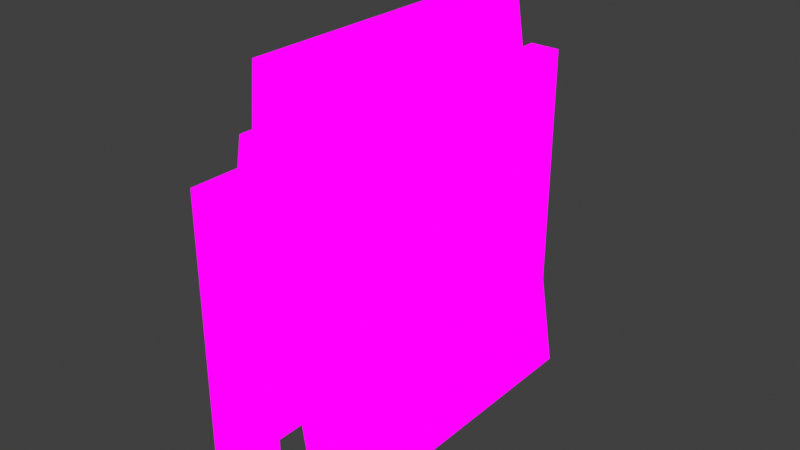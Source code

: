 # Source: DineSmolSign.blend  (saved by Blender 2.82.7; exported with 4.5.12 LTS)
import bpy
from mathutils import Matrix  # noqa: F401  (used for matrix-valued properties, if any)

bpy.ops.wm.read_factory_settings(use_empty=True)
scene = bpy.context.scene
scene.name = 'Scene'

# ---- collections
col_collection = bpy.data.collections.new('Collection'); scene.collection.children.link(col_collection)

# ---- images (referenced by path relative to the original .blend; pixels are not part of the script)
import os
ASSET_DIR = os.environ.get("B2B_ASSET_DIR", "")  # directory of the original .blend (textures are referenced by path, not embedded)
HERE = os.path.dirname(os.path.abspath(__file__))  # packed textures are extracted next to this script under _unpacked/

def load_image(name, relpath, width, height, colorspace="sRGB"):
    """Load a texture the original file referenced (path relative to the .blend, or extracted next to this script)."""
    p = next((c for c in (os.path.join(HERE, relpath), os.path.join(ASSET_DIR, relpath)) if relpath and os.path.exists(c)), "")
    if p:
        img = bpy.data.images.load(p, check_existing=True)
        img.name = name
    else:  # same state as the original file: an image datablock whose file is absent (Cycles renders it pink)
        img = bpy.data.images.new(name, width, height)
        img.source = "FILE"
        img.filepath = "//" + (relpath or name)
    img.colorspace_settings.name = colorspace
    return img
img_dinesmolsign_png = load_image('dineSmolSign.png', 'dineSmolSign.png', 1024, 1024, 'sRGB')

# ---- materials (node trees are filled in below, after node groups)
mat_dinesmolsign = bpy.data.materials.new('dineSmolSign')
mat_dinesmolsign.alpha_threshold = 0.0
mat_dinesmolsign.use_transparent_shadow = False
mat_dinesmolsign.line_color = (0.0, 0.0, 0.0, 1.0)

# ---- material node trees
mat_dinesmolsign.use_nodes = True; mat_dinesmolsign.node_tree.nodes.clear()
_N = mat_dinesmolsign.node_tree.nodes; _L = mat_dinesmolsign.node_tree.links
n0 = _N.new('ShaderNodeOutputMaterial'); n0.name = 'Material Output'; n0.location = (400, 0)
n1 = _N.new('ShaderNodeLightPath'); n1.name = 'Light Path'; n1.location = (0, 250)
n2 = _N.new('ShaderNodeBsdfTransparent'); n2.name = 'Transparent BSDF'; n2.location = (-200, -100)
n3 = _N.new('ShaderNodeEmission'); n3.name = 'Emission'; n3.location = (-200, -200)
n4 = _N.new('ShaderNodeMixShader'); n4.name = 'Mix Shader'; n4.location = (200, 0)
n5 = _N.new('ShaderNodeMixShader'); n5.name = 'Mix Shader.001'; n5.location = (0, -100)
n6 = _N.new('ShaderNodeTexImage'); n6.name = 'Image Texture'; n6.location = (-500, 100)
n6.image = img_dinesmolsign_png
n6.interpolation = 'Closest'
_L.new(n6.outputs[0], n3.inputs[0])
_L.new(n6.outputs[1], n5.inputs[0])
_L.new(n2.outputs[0], n5.inputs[1])
_L.new(n2.outputs[0], n4.inputs[1])
_L.new(n3.outputs[0], n5.inputs[2])
_L.new(n5.outputs[0], n4.inputs[2])
_L.new(n1.outputs[0], n4.inputs[0])
_L.new(n4.outputs[0], n0.inputs[0])
n0.is_active_output = True

# ---- world
world_world = bpy.data.worlds.new('World'); scene.world = world_world
world_world.use_nodes = True; world_world.node_tree.nodes.clear()
_N = world_world.node_tree.nodes; _L = world_world.node_tree.links
n0 = _N.new('ShaderNodeOutputWorld'); n0.name = 'World Output'; n0.location = (300, 300)
n1 = _N.new('ShaderNodeBackground'); n1.name = 'Background'; n1.location = (10, 300)
n1.inputs[0].default_value = (0.05088, 0.05088, 0.05088, 1.0)
_L.new(n1.outputs[0], n0.inputs[0])
n0.is_active_output = True
world_world.color = (0.05088, 0.05088, 0.05088)
world_world.use_sun_shadow = False
world_world.sun_shadow_jitter_overblur = 0.0

# ---- meshes
me_cube = bpy.data.meshes.new('Cube')
me_cube.from_pydata([(-0.08042, 0.4625, 0.3338), (-0.1228, -0.2149, 0.8185), (-0.1633, 0.5915, 0.3785), (-0.02534, -0.04557, -0.01045), (-0.09524, 0.1238, 0.6464), (-0.1564, 0.1238, 0.5047), (-0.1228, 0.2931, 0.8185), (-0.05288, 0.4625, 0.1617), (-0.09524, 0.2931, 0.6464), (-0.09524, -0.04557, 0.6464), (-0.02534, -0.2149, -0.01045), (-0.04458, 0.1238, 0.3452), (-0.04458, -0.04557, 0.3452), (-0.04458, 0.2931, 0.3452), (-0.08042, -0.2149, 0.3338), (0.0105, -0.04557, 0.0009759), (-0.01704, 0.2931, 0.1731), (-0.01704, -0.04557, 0.1731), (-0.01704, 0.1238, 0.1731), (-0.05288, -0.2149, 0.1617), (-0.02534, 0.2931, -0.01045), (-0.01704, -0.2149, 0.1731), (-0.04458, -0.2149, 0.3452), (-0.05288, -0.04557, 0.1617), (0.0105, -0.2149, 0.0009759), (-0.1228, -0.04557, 0.8185), (-0.1228, 0.1238, 0.8185), (-0.02534, 0.4625, -0.01045), (-0.09524, -0.2149, 0.6464), (-0.1355, 0.1238, 0.678), (-0.08042, 0.2931, 0.3338), (-0.09793, 0.5029, -0.01331), (-0.1355, -0.2149, 0.678), (-0.1355, -0.04557, 0.678), (0.0105, 0.4625, 0.0009759), (-0.108, -0.2149, 0.5059), (-0.1355, 0.4625, 0.678), (-0.01704, 0.4625, 0.1731), (-0.108, 0.4625, 0.5059), (-0.04458, 0.4625, 0.3452), (-0.09524, 0.4625, 0.6464), (-0.1228, 0.4625, 0.8185), (0.0105, 0.1238, 0.0009759), (0.0105, 0.2931, 0.0009759), (-0.02534, 0.1238, -0.01045), (-0.05288, 0.2931, 0.1617), (-0.1355, 0.2931, 0.678), (-0.05288, 0.1238, 0.1617), (-0.1633, 0.5029, -0.01331), (-0.08042, 0.1238, 0.3338), (-0.08042, -0.04557, 0.3338), (-0.108, 0.1238, 0.5059), (-0.108, -0.04557, 0.5059), (-0.108, 0.2931, 0.5059), (-0.2811, -0.04557, 0.002842), (-0.1633, 0.5029, 0.3785), (-0.09793, 0.5915, 0.2479), (-0.1633, 0.5029, 0.2479), (-0.09793, 0.5915, 0.5091), (-0.09793, 0.5029, 0.5091), (-0.09793, 0.5915, -0.01331), (-0.1633, 0.5029, 0.5091), (-0.09793, 0.5915, 0.1173), (-0.09793, 0.5029, 0.1173), (-0.1633, 0.5915, -0.01331), (-0.09793, 0.5029, 0.2479), (-0.09793, 0.5029, 0.3785), (-0.1633, 0.5029, 0.1173), (-0.1633, 0.5915, 0.5091), (-0.1633, 0.5915, 0.2479), (-0.1633, 0.5915, 0.1173), (-0.09793, 0.5915, 0.3785), (-0.1267, -0.2149, 0.6761), (-0.2217, 0.4625, 0.3456), (-0.1267, 0.2931, 0.6761), (-0.2514, 0.4625, 0.1742), (-0.1564, 0.2931, 0.5047), (-0.1564, -0.04557, 0.5047), (-0.2811, -0.2149, 0.002842), (-0.186, 0.1238, 0.3333), (-0.186, -0.04557, 0.3333), (-0.186, 0.2931, 0.3333), (-0.2217, -0.2149, 0.3456), (-0.2454, -0.04557, -0.009471), (-0.2157, 0.2931, 0.1619), (-0.2157, -0.04557, 0.1619), (-0.2157, 0.1238, 0.1619), (-0.2514, -0.2149, 0.1742), (-0.2811, 0.2931, 0.002842), (-0.2157, -0.2149, 0.1619), (-0.186, -0.2149, 0.3333), (-0.2514, -0.04557, 0.1742), (-0.2454, -0.2149, -0.009471), (-0.1267, -0.04557, 0.6761), (-0.1267, 0.1238, 0.6761), (-0.2811, 0.4625, 0.002842), (-0.1564, -0.2149, 0.5047), (-0.1624, 0.1238, 0.6884), (-0.2217, 0.2931, 0.3456), (-0.1624, -0.2149, 0.6884), (-0.1624, -0.04557, 0.6884), (-0.2454, 0.4625, -0.009471), (-0.1921, -0.2149, 0.517), (-0.1624, 0.4625, 0.6884), (-0.2157, 0.4625, 0.1619), (-0.1921, 0.4625, 0.517), (-0.186, 0.4625, 0.3333), (-0.1564, 0.4625, 0.5047), (-0.1267, 0.4625, 0.6761), (-0.2454, 0.1238, -0.009471), (-0.2454, 0.2931, -0.009471), (-0.2811, 0.1238, 0.002842), (-0.2514, 0.2931, 0.1742), (-0.1624, 0.2931, 0.6884), (-0.2514, 0.1238, 0.1742), (-0.2217, 0.1238, 0.3456), (-0.2217, -0.04557, 0.3456), (-0.1921, 0.1238, 0.517), (-0.1921, -0.04557, 0.517), (-0.1921, 0.2931, 0.517), (-0.1633, 0.5915, 0.6344), (-0.09793, 0.5915, 0.6344), (-0.1633, 0.5029, 0.6344), (-0.09793, 0.5029, 0.6344), (-0.1633, 0.4378, 0.5091), (-0.09793, 0.4378, 0.5091), (-0.1633, 0.4378, 0.6344), (-0.09793, 0.4378, 0.6344), (-0.09793, -0.318, 0.3785), (-0.1633, -0.2294, -0.01331), (-0.09793, -0.2294, -0.01331), (-0.09793, -0.2294, 0.3785), (-0.1633, -0.318, 0.2479), (-0.09793, -0.2294, 0.2479), (-0.1633, -0.318, 0.5091), (-0.1633, -0.2294, 0.5091), (-0.1633, -0.318, -0.01331), (-0.09793, -0.2294, 0.5091), (-0.1633, -0.318, 0.1173), (-0.1633, -0.2294, 0.1173), (-0.09793, -0.318, -0.01331), (-0.1633, -0.2294, 0.2479), (-0.1633, -0.2294, 0.3785), (-0.09793, -0.2294, 0.1173), (-0.09793, -0.318, 0.5091), (-0.09793, -0.318, 0.2479), (-0.09793, -0.318, 0.1173), (-0.1633, -0.318, 0.3785), (-0.09793, -0.318, 0.6344), (-0.1633, -0.318, 0.6344), (-0.09793, -0.2294, 0.6344), (-0.1633, -0.2294, 0.6344), (-0.09793, -0.1644, 0.5091), (-0.1633, -0.1644, 0.5091), (-0.09793, -0.1644, 0.6344), (-0.1633, -0.1644, 0.6344)], [], [(8, 40, 41, 6), (9, 4, 26, 25), (11, 13, 8, 4), (4, 8, 6, 26), (13, 39, 40, 8), (28, 9, 25, 1), (22, 12, 9, 28), (16, 37, 39, 13), (18, 16, 13, 11), (21, 17, 12, 22), (17, 18, 11, 12), (43, 34, 37, 16), (42, 43, 16, 18), (15, 42, 18, 17), (24, 15, 17, 21), (12, 11, 4, 9), (10, 24, 21, 19), (19, 21, 22, 14), (14, 22, 28, 35), (35, 28, 1, 32), (32, 1, 25, 33), (33, 25, 26, 29), (29, 26, 6, 46), (46, 6, 41, 36), (34, 27, 7, 37), (37, 7, 0, 39), (39, 0, 38, 40), (40, 38, 36, 41), (24, 10, 3, 15), (15, 3, 44, 42), (42, 44, 20, 43), (43, 20, 27, 34), (27, 20, 45, 7), (20, 44, 47, 45), (44, 3, 23, 47), (3, 10, 19, 23), (7, 45, 30, 0), (45, 47, 49, 30), (47, 23, 50, 49), (23, 19, 14, 50), (0, 30, 53, 38), (30, 49, 51, 53), (49, 50, 52, 51), (50, 14, 35, 52), (38, 53, 46, 36), (53, 51, 29, 46), (51, 52, 33, 29), (52, 35, 32, 33), (48, 31, 63, 67), (67, 63, 65, 57), (57, 65, 66, 55), (55, 66, 59, 61), (31, 60, 62, 63), (63, 62, 56, 65), (65, 56, 71, 66), (66, 71, 58, 59), (60, 64, 70, 62), (62, 70, 69, 56), (56, 69, 2, 71), (71, 2, 68, 58), (64, 48, 67, 70), (70, 67, 57, 69), (69, 57, 55, 2), (2, 55, 61, 68), (68, 61, 122, 120), (48, 64, 60, 31), (76, 107, 108, 74), (77, 5, 94, 93), (79, 81, 76, 5), (5, 76, 74, 94), (81, 106, 107, 76), (96, 77, 93, 72), (90, 80, 77, 96), (84, 104, 106, 81), (86, 84, 81, 79), (89, 85, 80, 90), (85, 86, 79, 80), (110, 101, 104, 84), (109, 110, 84, 86), (83, 109, 86, 85), (92, 83, 85, 89), (80, 79, 5, 77), (78, 92, 89, 87), (87, 89, 90, 82), (82, 90, 96, 102), (102, 96, 72, 99), (99, 72, 93, 100), (100, 93, 94, 97), (97, 94, 74, 113), (113, 74, 108, 103), (101, 95, 75, 104), (104, 75, 73, 106), (106, 73, 105, 107), (107, 105, 103, 108), (92, 78, 54, 83), (83, 54, 111, 109), (109, 111, 88, 110), (110, 88, 95, 101), (95, 88, 112, 75), (88, 111, 114, 112), (111, 54, 91, 114), (54, 78, 87, 91), (75, 112, 98, 73), (112, 114, 115, 98), (114, 91, 116, 115), (91, 87, 82, 116), (73, 98, 119, 105), (98, 115, 117, 119), (115, 116, 118, 117), (116, 82, 102, 118), (105, 119, 113, 103), (119, 117, 97, 113), (117, 118, 100, 97), (118, 102, 99, 100), (121, 120, 122, 123), (58, 68, 120, 121), (59, 58, 121, 123), (122, 61, 124, 126), (124, 125, 127, 126), (59, 123, 127, 125), (61, 59, 125, 124), (123, 122, 126, 127), (130, 129, 139, 143), (143, 139, 141, 133), (133, 141, 142, 131), (131, 142, 135, 137), (129, 136, 138, 139), (139, 138, 132, 141), (141, 132, 147, 142), (142, 147, 134, 135), (136, 140, 146, 138), (138, 146, 145, 132), (132, 145, 128, 147), (147, 128, 144, 134), (140, 130, 143, 146), (146, 143, 133, 145), (145, 133, 131, 128), (128, 131, 137, 144), (144, 137, 150, 148), (130, 140, 136, 129), (149, 148, 150, 151), (134, 144, 148, 149), (135, 134, 149, 151), (150, 137, 152, 154), (135, 151, 155, 153), (137, 135, 153, 152), (151, 150, 154, 155)])
_uv = me_cube.uv_layers.new(name='UVMap')
_uv.uv.foreach_set('vector', [0.8758, 0.8758, 0.9992, 0.8758, 0.9992, 0.9992, 0.8758, 0.9992, 0.6258, 0.8758, 0.7492, 0.8758, 0.7492, 0.9992, 0.6258, 0.9992, 0.7508, 0.7508, 0.8742, 0.7508, 0.8742, 0.8742, 0.7508, 0.8742, 0.7508, 0.8758, 0.8742, 0.8758, 0.8742, 0.9992, 0.7508, 0.9992, 0.8758, 0.7508, 0.9992, 0.7508, 0.9992, 0.8742, 0.8758, 0.8742, 0.5008, 0.8758, 0.6242, 0.8758, 0.6242, 0.9992, 0.5008, 0.9992, 0.5008, 0.7508, 0.6242, 0.7508, 0.6242, 0.8742, 0.5008, 0.8742, 0.8758, 0.6258, 0.9992, 0.6258, 0.9992, 0.7492, 0.8758, 0.7492, 0.7508, 0.6258, 0.8742, 0.6258, 0.8742, 0.7492, 0.7508, 0.7492, 0.5008, 0.6258, 0.6242, 0.6258, 0.6242, 0.7492, 0.5008, 0.7492, 0.6258, 0.6258, 0.7492, 0.6258, 0.7492, 0.7492, 0.6258, 0.7492, 0.8758, 0.5008, 0.9992, 0.5008, 0.9992, 0.6242, 0.8758, 0.6242, 0.7508, 0.5008, 0.8742, 0.5008, 0.8742, 0.6242, 0.7508, 0.6242, 0.6258, 0.5008, 0.7492, 0.5008, 0.7492, 0.6242, 0.6258, 0.6242, 0.5008, 0.5008, 0.6242, 0.5008, 0.6242, 0.6242, 0.5008, 0.6242, 0.6258, 0.7508, 0.7492, 0.7508, 0.7492, 0.8742, 0.6258, 0.8742, 0.2508, 0.5008, 0.3742, 0.5008, 0.3742, 0.6242, 0.2508, 0.6242, 0.2508, 0.6258, 0.3742, 0.6258, 0.3742, 0.7492, 0.2508, 0.7492, 0.2508, 0.7508, 0.3742, 0.7508, 0.3742, 0.8742, 0.2508, 0.8742, 0.2508, 0.8758, 0.3742, 0.8758, 0.3742, 0.9992, 0.2508, 0.9992, 0.2508, 0.5008, 0.3742, 0.5008, 0.3742, 0.6242, 0.2508, 0.6242, 0.2508, 0.6258, 0.3742, 0.6258, 0.3742, 0.7492, 0.2508, 0.7492, 0.2508, 0.7508, 0.3742, 0.7508, 0.3742, 0.8742, 0.2508, 0.8742, 0.2508, 0.8758, 0.3742, 0.8758, 0.3742, 0.9992, 0.2508, 0.9992, 0.2508, 0.5008, 0.3742, 0.5008, 0.3742, 0.6242, 0.2508, 0.6242, 0.2508, 0.6258, 0.3742, 0.6258, 0.3742, 0.7492, 0.2508, 0.7492, 0.2508, 0.7508, 0.3742, 0.7508, 0.3742, 0.8742, 0.2508, 0.8742, 0.2508, 0.8758, 0.3742, 0.8758, 0.3742, 0.9992, 0.2508, 0.9992, 0.2508, 0.5008, 0.3742, 0.5008, 0.3742, 0.6242, 0.2508, 0.6242, 0.2508, 0.6258, 0.3742, 0.6258, 0.3742, 0.7492, 0.2508, 0.7492, 0.2508, 0.7508, 0.3742, 0.7508, 0.3742, 0.8742, 0.2508, 0.8742, 0.2508, 0.8758, 0.3742, 0.8758, 0.3742, 0.9992, 0.2508, 0.9992, 0.5008, 0.5008, 0.6242, 0.5008, 0.6242, 0.6242, 0.5008, 0.6242, 0.6258, 0.5008, 0.7492, 0.5008, 0.7492, 0.6242, 0.6258, 0.6242, 0.7508, 0.5008, 0.8742, 0.5008, 0.8742, 0.6242, 0.7508, 0.6242, 0.8758, 0.5008, 0.9992, 0.5008, 0.9992, 0.6242, 0.8758, 0.6242, 0.5008, 0.6258, 0.6242, 0.6258, 0.6242, 0.7492, 0.5008, 0.7492, 0.6258, 0.6258, 0.7492, 0.6258, 0.7492, 0.7492, 0.6258, 0.7492, 0.7508, 0.6258, 0.8742, 0.6258, 0.8742, 0.7492, 0.7508, 0.7492, 0.8758, 0.6258, 0.9992, 0.6258, 0.9992, 0.7492, 0.8758, 0.7492, 0.5008, 0.7508, 0.6242, 0.7508, 0.6242, 0.8742, 0.5008, 0.8742, 0.6258, 0.7508, 0.7492, 0.7508, 0.7492, 0.8742, 0.6258, 0.8742, 0.7508, 0.7508, 0.8742, 0.7508, 0.8742, 0.8742, 0.7508, 0.8742, 0.8758, 0.7508, 0.9992, 0.7508, 0.9992, 0.8742, 0.8758, 0.8742, 0.5008, 0.8758, 0.6242, 0.8758, 0.6242, 0.9992, 0.5008, 0.9992, 0.6258, 0.8758, 0.7492, 0.8758, 0.7492, 0.9992, 0.6258, 0.9992, 0.7508, 0.8758, 0.8742, 0.8758, 0.8742, 0.9992, 0.7508, 0.9992, 0.8758, 0.8758, 0.9992, 0.8758, 0.9992, 0.9992, 0.8758, 0.9992, 0.0007812, 0.5008, 0.1242, 0.5008, 0.1242, 0.6242, 0.0007812, 0.6242, 0.0007812, 0.6258, 0.1242, 0.6258, 0.1242, 0.7492, 0.0007812, 0.7492, 0.0007812, 0.7508, 0.1242, 0.7508, 0.1242, 0.8742, 0.0007812, 0.8742, 0.0007812, 0.8758, 0.1242, 0.8758, 0.1242, 0.9992, 0.0007812, 0.9992, 0.1258, 0.5008, 0.2492, 0.5008, 0.2492, 0.6242, 0.1258, 0.6242, 0.1258, 0.6258, 0.2492, 0.6258, 0.2492, 0.7492, 0.1258, 0.7492, 0.1258, 0.7508, 0.2492, 0.7508, 0.2492, 0.8742, 0.1258, 0.8742, 0.1258, 0.8758, 0.2492, 0.8758, 0.2492, 0.9992, 0.1258, 0.9992, 0.0007812, 0.5008, 0.1242, 0.5008, 0.1242, 0.6242, 0.0007812, 0.6242, 0.0007812, 0.6258, 0.1242, 0.6258, 0.1242, 0.7492, 0.0007812, 0.7492, 0.0007812, 0.7508, 0.1242, 0.7508, 0.1242, 0.8742, 0.0007812, 0.8742, 0.0007812, 0.8758, 0.1242, 0.8758, 0.1242, 0.9992, 0.0007812, 0.9992, 0.0007812, 0.5008, 0.1242, 0.5008, 0.1242, 0.6242, 0.0007812, 0.6242, 0.0007812, 0.6258, 0.1242, 0.6258, 0.1242, 0.7492, 0.0007812, 0.7492, 0.0007812, 0.7508, 0.1242, 0.7508, 0.1242, 0.8742, 0.0007812, 0.8742, 0.0007812, 0.8758, 0.1242, 0.8758, 0.1242, 0.9992, 0.0007812, 0.9992, 0.0007812, 0.9992, 0.1242, 0.9992, 0.1242, 0.9992, 0.0007812, 0.9992, 0.2508, 0.8758, 0.3742, 0.8758, 0.3742, 0.9992, 0.2508, 0.9992, 0.8758, 0.8758, 0.9992, 0.8758, 0.9992, 0.9992, 0.8758, 0.9992, 0.6258, 0.8758, 0.7492, 0.8758, 0.7492, 0.9992, 0.6258, 0.9992, 0.7508, 0.7508, 0.8742, 0.7508, 0.8742, 0.8742, 0.7508, 0.8742, 0.7508, 0.8758, 0.8742, 0.8758, 0.8742, 0.9992, 0.7508, 0.9992, 0.8758, 0.7508, 0.9992, 0.7508, 0.9992, 0.8742, 0.8758, 0.8742, 0.5008, 0.8758, 0.6242, 0.8758, 0.6242, 0.9992, 0.5008, 0.9992, 0.5008, 0.7508, 0.6242, 0.7508, 0.6242, 0.8742, 0.5008, 0.8742, 0.8758, 0.6258, 0.9992, 0.6258, 0.9992, 0.7492, 0.8758, 0.7492, 0.7508, 0.6258, 0.8742, 0.6258, 0.8742, 0.7492, 0.7508, 0.7492, 0.5008, 0.6258, 0.6242, 0.6258, 0.6242, 0.7492, 0.5008, 0.7492, 0.6258, 0.6258, 0.7492, 0.6258, 0.7492, 0.7492, 0.6258, 0.7492, 0.8758, 0.5008, 0.9992, 0.5008, 0.9992, 0.6242, 0.8758, 0.6242, 0.7508, 0.5008, 0.8742, 0.5008, 0.8742, 0.6242, 0.7508, 0.6242, 0.6258, 0.5008, 0.7492, 0.5008, 0.7492, 0.6242, 0.6258, 0.6242, 0.5008, 0.5008, 0.6242, 0.5008, 0.6242, 0.6242, 0.5008, 0.6242, 0.6258, 0.7508, 0.7492, 0.7508, 0.7492, 0.8742, 0.6258, 0.8742, 0.2508, 0.5008, 0.3742, 0.5008, 0.3742, 0.6242, 0.2508, 0.6242, 0.2508, 0.6258, 0.3742, 0.6258, 0.3742, 0.7492, 0.2508, 0.7492, 0.2508, 0.7508, 0.3742, 0.7508, 0.3742, 0.8742, 0.2508, 0.8742, 0.2508, 0.8758, 0.3742, 0.8758, 0.3742, 0.9992, 0.2508, 0.9992, 0.2508, 0.5008, 0.3742, 0.5008, 0.3742, 0.6242, 0.2508, 0.6242, 0.2508, 0.6258, 0.3742, 0.6258, 0.3742, 0.7492, 0.2508, 0.7492, 0.2508, 0.7508, 0.3742, 0.7508, 0.3742, 0.8742, 0.2508, 0.8742, 0.2508, 0.8758, 0.3742, 0.8758, 0.3742, 0.9992, 0.2508, 0.9992, 0.2508, 0.5008, 0.3742, 0.5008, 0.3742, 0.6242, 0.2508, 0.6242, 0.2508, 0.6258, 0.3742, 0.6258, 0.3742, 0.7492, 0.2508, 0.7492, 0.2508, 0.7508, 0.3742, 0.7508, 0.3742, 0.8742, 0.2508, 0.8742, 0.2508, 0.8758, 0.3742, 0.8758, 0.3742, 0.9992, 0.2508, 0.9992, 0.2508, 0.5008, 0.3742, 0.5008, 0.3742, 0.6242, 0.2508, 0.6242, 0.2508, 0.6258, 0.3742, 0.6258, 0.3742, 0.7492, 0.2508, 0.7492, 0.2508, 0.7508, 0.3742, 0.7508, 0.3742, 0.8742, 0.2508, 0.8742, 0.2508, 0.8758, 0.3742, 0.8758, 0.3742, 0.9992, 0.2508, 0.9992, 0.5008, 0.5008, 0.6242, 0.5008, 0.6242, 0.6242, 0.5008, 0.6242, 0.6258, 0.5008, 0.7492, 0.5008, 0.7492, 0.6242, 0.6258, 0.6242, 0.7508, 0.5008, 0.8742, 0.5008, 0.8742, 0.6242, 0.7508, 0.6242, 0.8758, 0.5008, 0.9992, 0.5008, 0.9992, 0.6242, 0.8758, 0.6242, 0.5008, 0.6258, 0.6242, 0.6258, 0.6242, 0.7492, 0.5008, 0.7492, 0.6258, 0.6258, 0.7492, 0.6258, 0.7492, 0.7492, 0.6258, 0.7492, 0.7508, 0.6258, 0.8742, 0.6258, 0.8742, 0.7492, 0.7508, 0.7492, 0.8758, 0.6258, 0.9992, 0.6258, 0.9992, 0.7492, 0.8758, 0.7492, 0.5008, 0.7508, 0.6242, 0.7508, 0.6242, 0.8742, 0.5008, 0.8742, 0.6258, 0.7508, 0.7492, 0.7508, 0.7492, 0.8742, 0.6258, 0.8742, 0.7508, 0.7508, 0.8742, 0.7508, 0.8742, 0.8742, 0.7508, 0.8742, 0.8758, 0.7508, 0.9992, 0.7508, 0.9992, 0.8742, 0.8758, 0.8742, 0.5008, 0.8758, 0.6242, 0.8758, 0.6242, 0.9992, 0.5008, 0.9992, 0.6258, 0.8758, 0.7492, 0.8758, 0.7492, 0.9992, 0.6258, 0.9992, 0.7508, 0.8758, 0.8742, 0.8758, 0.8742, 0.9992, 0.7508, 0.9992, 0.8758, 0.8758, 0.9992, 0.8758, 0.9992, 0.9992, 0.8758, 0.9992, 0.2508, 0.8758, 0.3742, 0.8758, 0.3742, 0.9992, 0.2508, 0.9992, 0.0007812, 0.9992, 0.1242, 0.9992, 0.1242, 0.9992, 0.0007812, 0.9992, 0.1258, 0.9992, 0.2492, 0.9992, 0.2492, 0.9992, 0.1258, 0.9992, 0.1242, 0.9992, 0.1242, 0.9992, 0.1242, 0.9992, 0.1242, 0.9992, 0.0007812, 0.9992, 0.1242, 0.9992, 0.1242, 0.9992, 0.0007812, 0.9992, 0.1258, 0.9992, 0.1258, 0.9992, 0.1258, 0.9992, 0.1258, 0.9992, 0.0007812, 0.9992, 0.1242, 0.9992, 0.1242, 0.9992, 0.0007812, 0.9992, 0.2508, 0.9992, 0.3742, 0.9992, 0.3742, 0.9992, 0.2508, 0.9992, 0.0007812, 0.5008, 0.1242, 0.5008, 0.1242, 0.6242, 0.0007812, 0.6242, 0.0007812, 0.6258, 0.1242, 0.6258, 0.1242, 0.7492, 0.0007812, 0.7492, 0.0007812, 0.7508, 0.1242, 0.7508, 0.1242, 0.8742, 0.0007812, 0.8742, 0.0007812, 0.8758, 0.1242, 0.8758, 0.1242, 0.9992, 0.0007812, 0.9992, 0.1258, 0.5008, 0.2492, 0.5008, 0.2492, 0.6242, 0.1258, 0.6242, 0.1258, 0.6258, 0.2492, 0.6258, 0.2492, 0.7492, 0.1258, 0.7492, 0.1258, 0.7508, 0.2492, 0.7508, 0.2492, 0.8742, 0.1258, 0.8742, 0.1258, 0.8758, 0.2492, 0.8758, 0.2492, 0.9992, 0.1258, 0.9992, 0.0007812, 0.5008, 0.1242, 0.5008, 0.1242, 0.6242, 0.0007812, 0.6242, 0.0007812, 0.6258, 0.1242, 0.6258, 0.1242, 0.7492, 0.0007812, 0.7492, 0.0007812, 0.7508, 0.1242, 0.7508, 0.1242, 0.8742, 0.0007812, 0.8742, 0.0007812, 0.8758, 0.1242, 0.8758, 0.1242, 0.9992, 0.0007812, 0.9992, 0.0007812, 0.5008, 0.1242, 0.5008, 0.1242, 0.6242, 0.0007812, 0.6242, 0.0007812, 0.6258, 0.1242, 0.6258, 0.1242, 0.7492, 0.0007812, 0.7492, 0.0007812, 0.7508, 0.1242, 0.7508, 0.1242, 0.8742, 0.0007812, 0.8742, 0.0007812, 0.8758, 0.1242, 0.8758, 0.1242, 0.9992, 0.0007812, 0.9992, 0.0007812, 0.9992, 0.1242, 0.9992, 0.1242, 0.9992, 0.0007812, 0.9992, 0.2508, 0.8758, 0.3742, 0.8758, 0.3742, 0.9992, 0.2508, 0.9992, 0.2508, 0.8758, 0.3742, 0.8758, 0.3742, 0.9992, 0.2508, 0.9992, 0.0007812, 0.9992, 0.1242, 0.9992, 0.1242, 0.9992, 0.0007812, 0.9992, 0.1258, 0.9992, 0.2492, 0.9992, 0.2492, 0.9992, 0.1258, 0.9992, 0.1242, 0.9992, 0.1242, 0.9992, 0.1242, 0.9992, 0.1242, 0.9992, 0.1258, 0.9992, 0.1258, 0.9992, 0.1258, 0.9992, 0.1258, 0.9992, 0.0007812, 0.9992, 0.1242, 0.9992, 0.1242, 0.9992, 0.0007812, 0.9992, 0.2508, 0.9992, 0.3742, 0.9992, 0.3742, 0.9992, 0.2508, 0.9992])
me_cube.materials.append(mat_dinesmolsign)
me_cube.use_remesh_preserve_volume = False
me_cube.use_remesh_preserve_attributes = False
me_cube.use_mirror_vertex_groups = False
me_cube.update()

# ---- objects
ob_cube = bpy.data.objects.new('Cube', me_cube)

# ---- transforms, parenting, visibility, modifiers, constraints
ob_cube.location = (0.0, 0.0, 0.0)
ob_cube.lock_rotations_4d = False
ob_cube.empty_display_type = 'ARROWS'
ob_cube.lineart.crease_threshold = 0.0

# ---- collection membership
col_collection.objects.link(ob_cube)

# ---- scene / render settings (as saved in the file)
scene.frame_start = 1; scene.frame_end = 250; scene.frame_set(1)
scene.render.engine = 'BLENDER_EEVEE_NEXT'
scene.cycles.use_denoising = False
scene.cycles.samples = 128
scene.cycles.sampling_pattern = 'TABULATED_SOBOL'
scene.cycles.use_adaptive_sampling = False
scene.cycles.use_light_tree = False
scene.eevee.taa_samples = 1
scene.eevee.use_taa_reprojection = False
scene.view_settings.view_transform = 'Standard'
bpy.context.view_layer.update()

# ---- added for rendering (the .blend has no active camera): camera
cam_auto = bpy.data.cameras.new('AutoCamera')
cam_auto.lens = 50.0
cam_auto.sensor_width = 36.0
cam_auto.clip_end = 1000.0
ob_auto_camera = bpy.data.objects.new('AutoCamera', cam_auto)
scene.collection.objects.link(ob_auto_camera)
ob_auto_camera.location = (1.03652, -1.26945, 1.34007)
ob_auto_camera.rotation_euler = (1.09748, -7.21219e-08, 0.694738)
scene.camera = ob_auto_camera
bpy.context.view_layer.update()
